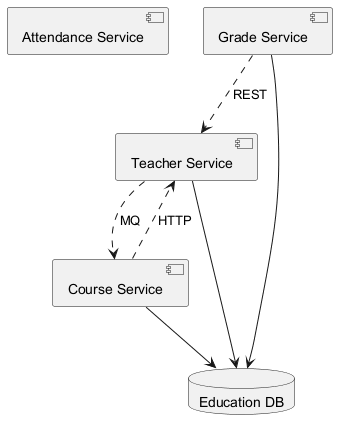

The diagram above was rendered by PlantUML. Its source (embedded in the PNG):
@startuml

component "Attendance Service" as C_AttendanceService
component "Teacher Service" as C_TeacherService
component "Grade Service" as C_GradeService
component "Course Service" as C_CourseService
database "Education DB" as DB_education
C_TeacherService --> DB_education
C_GradeService --> DB_education
C_CourseService --> DB_education
C_GradeService ..> C_TeacherService : REST
C_TeacherService ..> C_CourseService : MQ
C_CourseService ..> C_TeacherService : HTTP
@enduml